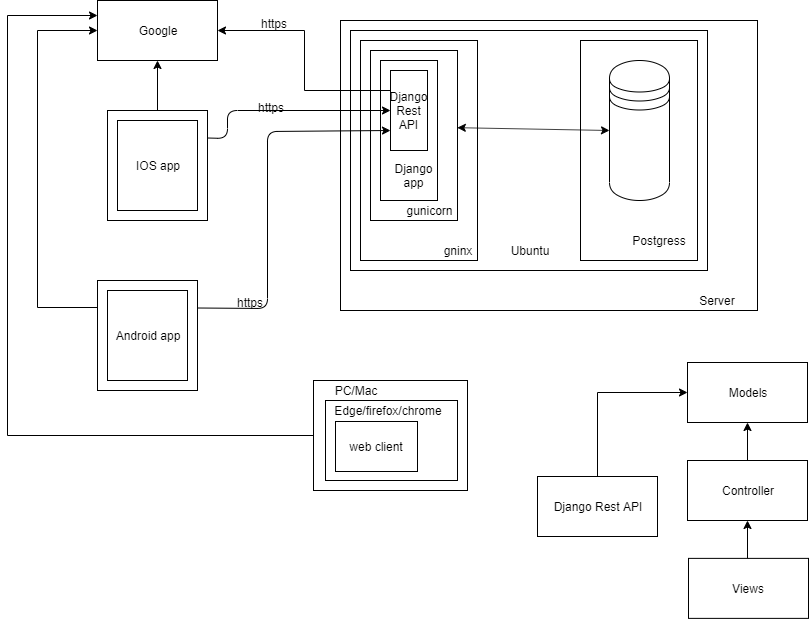

The diagram above was exported from draw.io. Its source (the exported page's mxGraphModel, read from the mxfile embedded in the PNG):
<mxGraphModel dx="854" dy="468" grid="1" gridSize="10" guides="1" tooltips="1" connect="1" arrows="1" fold="1" page="1" pageScale="1" pageWidth="827" pageHeight="1169" math="0" shadow="0">
  <root>
    <mxCell id="0" />
    <mxCell id="1" parent="0" />
    <mxCell id="yy-vFp-78Uywkg6K3BWe-1" value="Google" style="rounded=0;whiteSpace=wrap;html=1;" parent="1" vertex="1">
      <mxGeometry x="110" y="40" width="120" height="60" as="geometry" />
    </mxCell>
    <mxCell id="yy-vFp-78Uywkg6K3BWe-43" value="" style="edgeStyle=orthogonalEdgeStyle;rounded=0;orthogonalLoop=1;jettySize=auto;html=1;" parent="1" source="yy-vFp-78Uywkg6K3BWe-2" target="yy-vFp-78Uywkg6K3BWe-1" edge="1">
      <mxGeometry relative="1" as="geometry" />
    </mxCell>
    <mxCell id="yy-vFp-78Uywkg6K3BWe-2" value="" style="rounded=0;whiteSpace=wrap;html=1;" parent="1" vertex="1">
      <mxGeometry x="120" y="150" width="100" height="110" as="geometry" />
    </mxCell>
    <mxCell id="yy-vFp-78Uywkg6K3BWe-3" value="IOS app" style="rounded=0;whiteSpace=wrap;html=1;" parent="1" vertex="1">
      <mxGeometry x="130" y="160" width="80" height="90" as="geometry" />
    </mxCell>
    <mxCell id="yy-vFp-78Uywkg6K3BWe-44" style="edgeStyle=orthogonalEdgeStyle;rounded=0;orthogonalLoop=1;jettySize=auto;html=1;exitX=0;exitY=0.25;exitDx=0;exitDy=0;entryX=0;entryY=0.5;entryDx=0;entryDy=0;" parent="1" source="yy-vFp-78Uywkg6K3BWe-4" target="yy-vFp-78Uywkg6K3BWe-1" edge="1">
      <mxGeometry relative="1" as="geometry">
        <Array as="points">
          <mxPoint x="50" y="347" />
          <mxPoint x="50" y="70" />
        </Array>
      </mxGeometry>
    </mxCell>
    <mxCell id="yy-vFp-78Uywkg6K3BWe-4" value="" style="rounded=0;whiteSpace=wrap;html=1;" parent="1" vertex="1">
      <mxGeometry x="110" y="320" width="100" height="110" as="geometry" />
    </mxCell>
    <mxCell id="yy-vFp-78Uywkg6K3BWe-5" value="Android app" style="rounded=0;whiteSpace=wrap;html=1;" parent="1" vertex="1">
      <mxGeometry x="120" y="330" width="80" height="90" as="geometry" />
    </mxCell>
    <mxCell id="yy-vFp-78Uywkg6K3BWe-6" value="&lt;br&gt;&lt;br&gt;&lt;br&gt;&lt;br&gt;&lt;br&gt;&lt;br&gt;&lt;br&gt;" style="rounded=0;whiteSpace=wrap;html=1;" parent="1" vertex="1">
      <mxGeometry x="353" y="60" width="417" height="290" as="geometry" />
    </mxCell>
    <mxCell id="yy-vFp-78Uywkg6K3BWe-7" value="" style="rounded=0;whiteSpace=wrap;html=1;" parent="1" vertex="1">
      <mxGeometry x="363" y="70" width="357" height="240" as="geometry" />
    </mxCell>
    <mxCell id="yy-vFp-78Uywkg6K3BWe-8" value="" style="rounded=0;whiteSpace=wrap;html=1;" parent="1" vertex="1">
      <mxGeometry x="373" y="80" width="117" height="220" as="geometry" />
    </mxCell>
    <mxCell id="yy-vFp-78Uywkg6K3BWe-9" value="" style="rounded=0;whiteSpace=wrap;html=1;" parent="1" vertex="1">
      <mxGeometry x="383" y="90" width="87" height="170" as="geometry" />
    </mxCell>
    <mxCell id="yy-vFp-78Uywkg6K3BWe-10" value="" style="rounded=0;whiteSpace=wrap;html=1;" parent="1" vertex="1">
      <mxGeometry x="393" y="100" width="57" height="140" as="geometry" />
    </mxCell>
    <mxCell id="yy-vFp-78Uywkg6K3BWe-12" value="Server" style="text;html=1;strokeColor=none;fillColor=none;align=center;verticalAlign=middle;whiteSpace=wrap;rounded=0;" parent="1" vertex="1">
      <mxGeometry x="710" y="330" width="40" height="20" as="geometry" />
    </mxCell>
    <mxCell id="yy-vFp-78Uywkg6K3BWe-13" value="Ubuntu" style="text;html=1;strokeColor=none;fillColor=none;align=center;verticalAlign=middle;whiteSpace=wrap;rounded=0;" parent="1" vertex="1">
      <mxGeometry x="521.5" y="280" width="40" height="20" as="geometry" />
    </mxCell>
    <mxCell id="yy-vFp-78Uywkg6K3BWe-16" value="gninx" style="text;html=1;strokeColor=none;fillColor=none;align=center;verticalAlign=middle;whiteSpace=wrap;rounded=0;" parent="1" vertex="1">
      <mxGeometry x="450" y="280" width="40" height="20" as="geometry" />
    </mxCell>
    <mxCell id="yy-vFp-78Uywkg6K3BWe-17" value="gunicorn" style="text;html=1;strokeColor=none;fillColor=none;align=center;verticalAlign=middle;whiteSpace=wrap;rounded=0;" parent="1" vertex="1">
      <mxGeometry x="422" y="240" width="40" height="20" as="geometry" />
    </mxCell>
    <mxCell id="yy-vFp-78Uywkg6K3BWe-18" value="Django app" style="text;html=1;strokeColor=none;fillColor=none;align=center;verticalAlign=middle;whiteSpace=wrap;rounded=0;" parent="1" vertex="1">
      <mxGeometry x="406.5" y="205" width="40" height="20" as="geometry" />
    </mxCell>
    <mxCell id="yy-vFp-78Uywkg6K3BWe-41" style="edgeStyle=orthogonalEdgeStyle;rounded=0;orthogonalLoop=1;jettySize=auto;html=1;exitX=0;exitY=0.25;exitDx=0;exitDy=0;entryX=1;entryY=0.5;entryDx=0;entryDy=0;" parent="1" source="yy-vFp-78Uywkg6K3BWe-19" target="yy-vFp-78Uywkg6K3BWe-1" edge="1">
      <mxGeometry relative="1" as="geometry" />
    </mxCell>
    <mxCell id="yy-vFp-78Uywkg6K3BWe-19" value="Django Rest API" style="rounded=0;whiteSpace=wrap;html=1;" parent="1" vertex="1">
      <mxGeometry x="403" y="110" width="37" height="80" as="geometry" />
    </mxCell>
    <mxCell id="yy-vFp-78Uywkg6K3BWe-20" value="" style="rounded=0;whiteSpace=wrap;html=1;" parent="1" vertex="1">
      <mxGeometry x="593" y="80" width="117" height="220" as="geometry" />
    </mxCell>
    <mxCell id="yy-vFp-78Uywkg6K3BWe-22" value="" style="shape=datastore;whiteSpace=wrap;html=1;" parent="1" vertex="1">
      <mxGeometry x="622" y="100" width="60" height="140" as="geometry" />
    </mxCell>
    <mxCell id="yy-vFp-78Uywkg6K3BWe-23" value="Postgress" style="text;html=1;strokeColor=none;fillColor=none;align=center;verticalAlign=middle;whiteSpace=wrap;rounded=0;" parent="1" vertex="1">
      <mxGeometry x="652" y="270" width="40" height="20" as="geometry" />
    </mxCell>
    <mxCell id="yy-vFp-78Uywkg6K3BWe-54" style="edgeStyle=orthogonalEdgeStyle;rounded=0;orthogonalLoop=1;jettySize=auto;html=1;exitX=0;exitY=0.5;exitDx=0;exitDy=0;entryX=0;entryY=0.25;entryDx=0;entryDy=0;" parent="1" source="yy-vFp-78Uywkg6K3BWe-25" target="yy-vFp-78Uywkg6K3BWe-1" edge="1">
      <mxGeometry relative="1" as="geometry">
        <Array as="points">
          <mxPoint x="20" y="475" />
          <mxPoint x="20" y="55" />
        </Array>
      </mxGeometry>
    </mxCell>
    <mxCell id="yy-vFp-78Uywkg6K3BWe-25" value="" style="rounded=0;whiteSpace=wrap;html=1;" parent="1" vertex="1">
      <mxGeometry x="326" y="420" width="154" height="110" as="geometry" />
    </mxCell>
    <mxCell id="yy-vFp-78Uywkg6K3BWe-26" value="" style="rounded=0;whiteSpace=wrap;html=1;" parent="1" vertex="1">
      <mxGeometry x="338" y="440" width="132" height="80" as="geometry" />
    </mxCell>
    <mxCell id="yy-vFp-78Uywkg6K3BWe-27" value="web client" style="rounded=0;whiteSpace=wrap;html=1;" parent="1" vertex="1">
      <mxGeometry x="348" y="461" width="82" height="50" as="geometry" />
    </mxCell>
    <mxCell id="yy-vFp-78Uywkg6K3BWe-28" value="PC/Mac" style="text;html=1;strokeColor=none;fillColor=none;align=center;verticalAlign=middle;whiteSpace=wrap;rounded=0;" parent="1" vertex="1">
      <mxGeometry x="348" y="420" width="40" height="20" as="geometry" />
    </mxCell>
    <mxCell id="yy-vFp-78Uywkg6K3BWe-29" value="Edge/firefox/chrome" style="text;html=1;strokeColor=none;fillColor=none;align=center;verticalAlign=middle;whiteSpace=wrap;rounded=0;" parent="1" vertex="1">
      <mxGeometry x="382" y="440" width="38" height="20" as="geometry" />
    </mxCell>
    <mxCell id="yy-vFp-78Uywkg6K3BWe-31" value="Models" style="rounded=0;whiteSpace=wrap;html=1;" parent="1" vertex="1">
      <mxGeometry x="700" y="402" width="120" height="60" as="geometry" />
    </mxCell>
    <mxCell id="yy-vFp-78Uywkg6K3BWe-39" style="edgeStyle=orthogonalEdgeStyle;rounded=0;orthogonalLoop=1;jettySize=auto;html=1;exitX=0.5;exitY=0;exitDx=0;exitDy=0;" parent="1" source="yy-vFp-78Uywkg6K3BWe-32" target="yy-vFp-78Uywkg6K3BWe-31" edge="1">
      <mxGeometry relative="1" as="geometry" />
    </mxCell>
    <mxCell id="yy-vFp-78Uywkg6K3BWe-32" value="Controller" style="rounded=0;whiteSpace=wrap;html=1;" parent="1" vertex="1">
      <mxGeometry x="700" y="500" width="120" height="60" as="geometry" />
    </mxCell>
    <mxCell id="yy-vFp-78Uywkg6K3BWe-38" style="edgeStyle=orthogonalEdgeStyle;rounded=0;orthogonalLoop=1;jettySize=auto;html=1;exitX=0.5;exitY=0;exitDx=0;exitDy=0;entryX=0.5;entryY=1;entryDx=0;entryDy=0;" parent="1" source="yy-vFp-78Uywkg6K3BWe-33" target="yy-vFp-78Uywkg6K3BWe-32" edge="1">
      <mxGeometry relative="1" as="geometry" />
    </mxCell>
    <mxCell id="yy-vFp-78Uywkg6K3BWe-33" value="Views" style="rounded=0;whiteSpace=wrap;html=1;" parent="1" vertex="1">
      <mxGeometry x="701" y="597.88232421875" width="120" height="60" as="geometry" />
    </mxCell>
    <mxCell id="yy-vFp-78Uywkg6K3BWe-40" style="edgeStyle=orthogonalEdgeStyle;rounded=0;orthogonalLoop=1;jettySize=auto;html=1;exitX=0.5;exitY=0;exitDx=0;exitDy=0;entryX=0;entryY=0.5;entryDx=0;entryDy=0;" parent="1" source="yy-vFp-78Uywkg6K3BWe-34" target="yy-vFp-78Uywkg6K3BWe-31" edge="1">
      <mxGeometry relative="1" as="geometry" />
    </mxCell>
    <mxCell id="yy-vFp-78Uywkg6K3BWe-34" value="Django Rest API" style="rounded=0;whiteSpace=wrap;html=1;" parent="1" vertex="1">
      <mxGeometry x="550" y="516" width="120" height="60" as="geometry" />
    </mxCell>
    <mxCell id="yy-vFp-78Uywkg6K3BWe-47" value="" style="endArrow=classic;html=1;exitX=1;exitY=0.25;exitDx=0;exitDy=0;entryX=0;entryY=0.5;entryDx=0;entryDy=0;" parent="1" source="yy-vFp-78Uywkg6K3BWe-2" target="yy-vFp-78Uywkg6K3BWe-19" edge="1">
      <mxGeometry width="50" height="50" relative="1" as="geometry">
        <mxPoint x="260" y="230" as="sourcePoint" />
        <mxPoint x="310" y="180" as="targetPoint" />
        <Array as="points">
          <mxPoint x="240" y="178" />
          <mxPoint x="240" y="150" />
        </Array>
      </mxGeometry>
    </mxCell>
    <mxCell id="yy-vFp-78Uywkg6K3BWe-48" value="" style="endArrow=classic;html=1;exitX=1;exitY=0.25;exitDx=0;exitDy=0;entryX=0;entryY=0.75;entryDx=0;entryDy=0;" parent="1" source="yy-vFp-78Uywkg6K3BWe-4" target="yy-vFp-78Uywkg6K3BWe-19" edge="1">
      <mxGeometry width="50" height="50" relative="1" as="geometry">
        <mxPoint x="220" y="370" as="sourcePoint" />
        <mxPoint x="270" y="320" as="targetPoint" />
        <Array as="points">
          <mxPoint x="280" y="348" />
          <mxPoint x="280" y="171" />
        </Array>
      </mxGeometry>
    </mxCell>
    <mxCell id="yy-vFp-78Uywkg6K3BWe-49" value="https" style="text;html=1;resizable=0;points=[];autosize=1;align=left;verticalAlign=top;spacingTop=-4;" parent="1" vertex="1">
      <mxGeometry x="248" y="333" width="40" height="20" as="geometry" />
    </mxCell>
    <mxCell id="yy-vFp-78Uywkg6K3BWe-50" value="https" style="text;html=1;resizable=0;points=[];autosize=1;align=left;verticalAlign=top;spacingTop=-4;" parent="1" vertex="1">
      <mxGeometry x="269" y="138" width="40" height="20" as="geometry" />
    </mxCell>
    <mxCell id="yy-vFp-78Uywkg6K3BWe-51" value="https" style="text;html=1;resizable=0;points=[];autosize=1;align=left;verticalAlign=top;spacingTop=-4;" parent="1" vertex="1">
      <mxGeometry x="272" y="54" width="40" height="20" as="geometry" />
    </mxCell>
    <mxCell id="yy-vFp-78Uywkg6K3BWe-55" value="" style="endArrow=classic;startArrow=classic;html=1;exitX=0.998;exitY=0.454;exitDx=0;exitDy=0;exitPerimeter=0;entryX=0;entryY=0.5;entryDx=0;entryDy=0;" parent="1" source="yy-vFp-78Uywkg6K3BWe-9" target="yy-vFp-78Uywkg6K3BWe-22" edge="1">
      <mxGeometry width="50" height="50" relative="1" as="geometry">
        <mxPoint x="500" y="140" as="sourcePoint" />
        <mxPoint x="550" y="90" as="targetPoint" />
      </mxGeometry>
    </mxCell>
  </root>
</mxGraphModel>